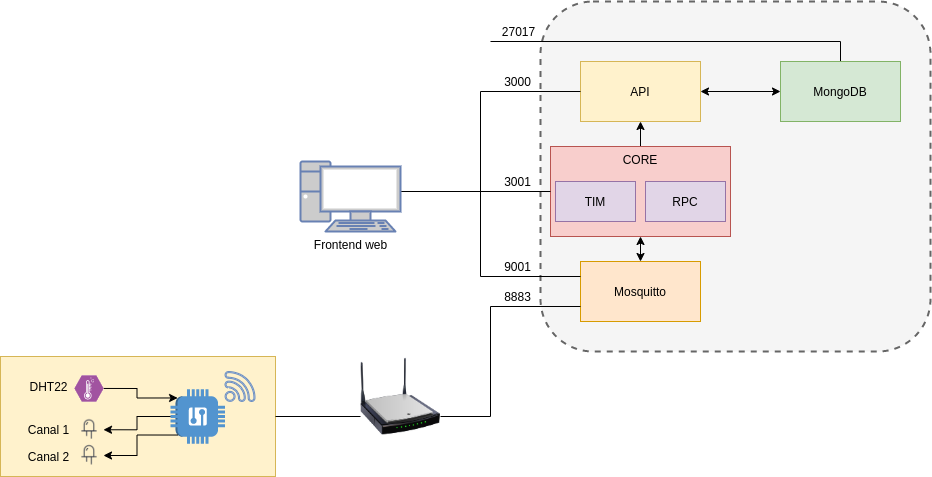

The diagram above was exported from draw.io. Its source (the exported page's mxGraphModel, read from the mxfile embedded in the PNG):
<mxGraphModel dx="2249" dy="800" grid="1" gridSize="5" guides="1" tooltips="1" connect="1" arrows="1" fold="1" page="1" pageScale="1" pageWidth="827" pageHeight="1169" math="0" shadow="0">
  <root>
    <mxCell id="0" />
    <mxCell id="1" parent="0" />
    <mxCell id="A6NDn2I2E7bO0uBSf-Am-11" value="" style="rounded=1;whiteSpace=wrap;html=1;fillColor=#f5f5f5;strokeColor=#666666;fontColor=#333333;dashed=1;strokeWidth=2;" parent="1" vertex="1">
      <mxGeometry x="230" y="250" width="390" height="350" as="geometry" />
    </mxCell>
    <mxCell id="A6NDn2I2E7bO0uBSf-Am-15" style="edgeStyle=orthogonalEdgeStyle;rounded=0;orthogonalLoop=1;jettySize=auto;html=1;exitX=0.5;exitY=0;exitDx=0;exitDy=0;startArrow=none;startFill=0;endArrow=none;endFill=0;" parent="1" source="A6NDn2I2E7bO0uBSf-Am-3" edge="1">
      <mxGeometry relative="1" as="geometry">
        <mxPoint x="180" y="290" as="targetPoint" />
        <Array as="points">
          <mxPoint x="530" y="290" />
        </Array>
      </mxGeometry>
    </mxCell>
    <mxCell id="A6NDn2I2E7bO0uBSf-Am-3" value="MongoDB" style="rounded=0;whiteSpace=wrap;html=1;fillColor=#d5e8d4;strokeColor=#82b366;" parent="1" vertex="1">
      <mxGeometry x="470" y="310" width="120" height="60" as="geometry" />
    </mxCell>
    <mxCell id="A6NDn2I2E7bO0uBSf-Am-9" style="edgeStyle=orthogonalEdgeStyle;rounded=0;orthogonalLoop=1;jettySize=auto;html=1;exitX=0.5;exitY=0;exitDx=0;exitDy=0;entryX=0.5;entryY=1;entryDx=0;entryDy=0;startArrow=classic;startFill=1;" parent="1" source="A6NDn2I2E7bO0uBSf-Am-4" target="A6NDn2I2E7bO0uBSf-Am-5" edge="1">
      <mxGeometry relative="1" as="geometry" />
    </mxCell>
    <mxCell id="A6NDn2I2E7bO0uBSf-Am-4" value="Mosquitto" style="rounded=0;whiteSpace=wrap;html=1;fillColor=#ffe6cc;strokeColor=#d79b00;" parent="1" vertex="1">
      <mxGeometry x="270" y="510" width="120" height="60" as="geometry" />
    </mxCell>
    <mxCell id="A6NDn2I2E7bO0uBSf-Am-8" style="edgeStyle=orthogonalEdgeStyle;rounded=0;orthogonalLoop=1;jettySize=auto;html=1;exitX=0.5;exitY=0;exitDx=0;exitDy=0;entryX=0.5;entryY=1;entryDx=0;entryDy=0;" parent="1" source="A6NDn2I2E7bO0uBSf-Am-5" target="A6NDn2I2E7bO0uBSf-Am-7" edge="1">
      <mxGeometry relative="1" as="geometry" />
    </mxCell>
    <mxCell id="A6NDn2I2E7bO0uBSf-Am-5" value="CORE" style="rounded=0;whiteSpace=wrap;html=1;fillColor=#f8cecc;strokeColor=#b85450;verticalAlign=top;" parent="1" vertex="1">
      <mxGeometry x="240" y="395" width="180" height="90" as="geometry" />
    </mxCell>
    <mxCell id="A6NDn2I2E7bO0uBSf-Am-10" style="edgeStyle=orthogonalEdgeStyle;rounded=0;orthogonalLoop=1;jettySize=auto;html=1;exitX=1;exitY=0.5;exitDx=0;exitDy=0;entryX=0;entryY=0.5;entryDx=0;entryDy=0;startArrow=classic;startFill=1;" parent="1" source="A6NDn2I2E7bO0uBSf-Am-7" target="A6NDn2I2E7bO0uBSf-Am-3" edge="1">
      <mxGeometry relative="1" as="geometry" />
    </mxCell>
    <mxCell id="A6NDn2I2E7bO0uBSf-Am-7" value="API" style="whiteSpace=wrap;html=1;fillColor=#fff2cc;strokeColor=#d6b656;" parent="1" vertex="1">
      <mxGeometry x="270" y="310" width="120" height="60" as="geometry" />
    </mxCell>
    <mxCell id="A6NDn2I2E7bO0uBSf-Am-16" value="8883" style="text;html=1;align=center;verticalAlign=middle;resizable=0;points=[];autosize=1;strokeColor=none;fillColor=none;" parent="1" vertex="1">
      <mxGeometry x="187" y="535" width="40" height="20" as="geometry" />
    </mxCell>
    <mxCell id="A6NDn2I2E7bO0uBSf-Am-20" value="9001" style="text;html=1;align=center;verticalAlign=middle;resizable=0;points=[];autosize=1;strokeColor=none;fillColor=none;" parent="1" vertex="1">
      <mxGeometry x="187" y="505" width="40" height="20" as="geometry" />
    </mxCell>
    <mxCell id="A6NDn2I2E7bO0uBSf-Am-21" value="3001" style="text;html=1;align=center;verticalAlign=middle;resizable=0;points=[];autosize=1;strokeColor=none;fillColor=none;" parent="1" vertex="1">
      <mxGeometry x="187" y="420" width="40" height="20" as="geometry" />
    </mxCell>
    <mxCell id="A6NDn2I2E7bO0uBSf-Am-22" value="3000" style="text;html=1;align=center;verticalAlign=middle;resizable=0;points=[];autosize=1;strokeColor=none;fillColor=none;" parent="1" vertex="1">
      <mxGeometry x="187" y="320" width="40" height="20" as="geometry" />
    </mxCell>
    <mxCell id="A6NDn2I2E7bO0uBSf-Am-23" value="27017" style="text;html=1;align=center;verticalAlign=middle;resizable=0;points=[];autosize=1;strokeColor=none;fillColor=none;" parent="1" vertex="1">
      <mxGeometry x="185" y="270" width="45" height="20" as="geometry" />
    </mxCell>
    <mxCell id="Agd7ViHtgYwSz6Ogg6ln-8" style="edgeStyle=orthogonalEdgeStyle;rounded=0;orthogonalLoop=1;jettySize=auto;html=1;exitX=1;exitY=0.5;exitDx=0;exitDy=0;exitPerimeter=0;endArrow=none;endFill=0;" parent="1" target="A6NDn2I2E7bO0uBSf-Am-5" edge="1">
      <mxGeometry relative="1" as="geometry">
        <mxPoint x="102" y="440" as="sourcePoint" />
        <Array as="points">
          <mxPoint x="102" y="440" />
          <mxPoint x="102" y="440" />
        </Array>
      </mxGeometry>
    </mxCell>
    <mxCell id="Agd7ViHtgYwSz6Ogg6ln-9" style="edgeStyle=orthogonalEdgeStyle;rounded=0;orthogonalLoop=1;jettySize=auto;html=1;exitX=1;exitY=0.5;exitDx=0;exitDy=0;exitPerimeter=0;entryX=0;entryY=0.5;entryDx=0;entryDy=0;endArrow=none;endFill=0;" parent="1" target="A6NDn2I2E7bO0uBSf-Am-7" edge="1">
      <mxGeometry relative="1" as="geometry">
        <mxPoint x="102" y="440" as="sourcePoint" />
        <Array as="points">
          <mxPoint x="170" y="440" />
          <mxPoint x="170" y="340" />
        </Array>
      </mxGeometry>
    </mxCell>
    <mxCell id="Agd7ViHtgYwSz6Ogg6ln-10" style="edgeStyle=orthogonalEdgeStyle;rounded=0;orthogonalLoop=1;jettySize=auto;html=1;exitX=1;exitY=0.5;exitDx=0;exitDy=0;exitPerimeter=0;entryX=0;entryY=0.25;entryDx=0;entryDy=0;endArrow=none;endFill=0;" parent="1" source="Agd7ViHtgYwSz6Ogg6ln-30" target="A6NDn2I2E7bO0uBSf-Am-4" edge="1">
      <mxGeometry relative="1" as="geometry">
        <mxPoint x="102" y="440" as="sourcePoint" />
        <Array as="points">
          <mxPoint x="90" y="440" />
          <mxPoint x="170" y="440" />
          <mxPoint x="170" y="525" />
        </Array>
      </mxGeometry>
    </mxCell>
    <mxCell id="Agd7ViHtgYwSz6Ogg6ln-27" style="edgeStyle=orthogonalEdgeStyle;rounded=0;orthogonalLoop=1;jettySize=auto;html=1;exitX=1;exitY=0.75;exitDx=0;exitDy=0;entryX=0;entryY=0.75;entryDx=0;entryDy=0;endArrow=none;endFill=0;" parent="1" source="Agd7ViHtgYwSz6Ogg6ln-12" target="A6NDn2I2E7bO0uBSf-Am-4" edge="1">
      <mxGeometry relative="1" as="geometry">
        <Array as="points">
          <mxPoint x="180" y="665" />
          <mxPoint x="180" y="555" />
        </Array>
      </mxGeometry>
    </mxCell>
    <mxCell id="Agd7ViHtgYwSz6Ogg6ln-12" value="" style="image;html=1;image=img/lib/clip_art/networking/Wireless_Router_N_128x128.png" parent="1" vertex="1">
      <mxGeometry x="50" y="605" width="80" height="80" as="geometry" />
    </mxCell>
    <mxCell id="Agd7ViHtgYwSz6Ogg6ln-25" value="" style="group" parent="1" vertex="1" connectable="0">
      <mxGeometry x="-310" y="605" width="275" height="120" as="geometry" />
    </mxCell>
    <mxCell id="Agd7ViHtgYwSz6Ogg6ln-14" value="" style="rounded=0;whiteSpace=wrap;html=1;fillColor=#fff2cc;strokeColor=#d6b656;" parent="Agd7ViHtgYwSz6Ogg6ln-25" vertex="1">
      <mxGeometry width="275" height="120" as="geometry" />
    </mxCell>
    <mxCell id="Agd7ViHtgYwSz6Ogg6ln-11" value="" style="outlineConnect=0;dashed=0;verticalLabelPosition=bottom;verticalAlign=top;align=center;html=1;shape=mxgraph.aws3.generic;fillColor=#5294CF;gradientColor=none;direction=south;" parent="Agd7ViHtgYwSz6Ogg6ln-25" vertex="1">
      <mxGeometry x="170" y="32.75" width="54.5" height="54.5" as="geometry" />
    </mxCell>
    <mxCell id="Agd7ViHtgYwSz6Ogg6ln-15" value="" style="sketch=0;pointerEvents=1;shadow=0;dashed=0;html=1;strokeColor=#6c8ebf;fillColor=#dae8fc;aspect=fixed;labelPosition=center;verticalLabelPosition=bottom;verticalAlign=top;align=center;outlineConnect=0;shape=mxgraph.vvd.wi_fi;" parent="Agd7ViHtgYwSz6Ogg6ln-25" vertex="1">
      <mxGeometry x="224.5" y="15" width="30" height="30" as="geometry" />
    </mxCell>
    <mxCell id="Agd7ViHtgYwSz6Ogg6ln-16" value="" style="shape=image;html=1;verticalAlign=top;verticalLabelPosition=bottom;labelBackgroundColor=#ffffff;imageAspect=0;aspect=fixed;image=https://cdn2.iconfinder.com/data/icons/electronic-13/480/6-electronic-led-icon-2-128.png" parent="Agd7ViHtgYwSz6Ogg6ln-25" vertex="1">
      <mxGeometry x="75" y="59.25" width="28" height="28" as="geometry" />
    </mxCell>
    <mxCell id="Agd7ViHtgYwSz6Ogg6ln-23" style="edgeStyle=orthogonalEdgeStyle;rounded=0;orthogonalLoop=1;jettySize=auto;html=1;exitX=0.5;exitY=1;exitDx=0;exitDy=0;exitPerimeter=0;entryX=1;entryY=0.5;entryDx=0;entryDy=0;endArrow=classic;endFill=1;" parent="Agd7ViHtgYwSz6Ogg6ln-25" source="Agd7ViHtgYwSz6Ogg6ln-11" target="Agd7ViHtgYwSz6Ogg6ln-16" edge="1">
      <mxGeometry relative="1" as="geometry" />
    </mxCell>
    <mxCell id="Agd7ViHtgYwSz6Ogg6ln-17" value="" style="shape=image;html=1;verticalAlign=top;verticalLabelPosition=bottom;labelBackgroundColor=#ffffff;imageAspect=0;aspect=fixed;image=https://cdn2.iconfinder.com/data/icons/electronic-13/480/6-electronic-led-icon-2-128.png" parent="Agd7ViHtgYwSz6Ogg6ln-25" vertex="1">
      <mxGeometry x="75" y="85" width="28" height="28" as="geometry" />
    </mxCell>
    <mxCell id="Agd7ViHtgYwSz6Ogg6ln-24" style="edgeStyle=orthogonalEdgeStyle;rounded=0;orthogonalLoop=1;jettySize=auto;html=1;exitX=0.84;exitY=0.87;exitDx=0;exitDy=0;exitPerimeter=0;entryX=1;entryY=0.5;entryDx=0;entryDy=0;endArrow=classic;endFill=1;" parent="Agd7ViHtgYwSz6Ogg6ln-25" source="Agd7ViHtgYwSz6Ogg6ln-11" target="Agd7ViHtgYwSz6Ogg6ln-17" edge="1">
      <mxGeometry relative="1" as="geometry" />
    </mxCell>
    <mxCell id="Agd7ViHtgYwSz6Ogg6ln-18" value="Canal 1" style="text;html=1;align=center;verticalAlign=middle;resizable=0;points=[];autosize=1;strokeColor=none;fillColor=none;" parent="Agd7ViHtgYwSz6Ogg6ln-25" vertex="1">
      <mxGeometry x="20" y="63.25" width="55" height="20" as="geometry" />
    </mxCell>
    <mxCell id="Agd7ViHtgYwSz6Ogg6ln-19" value="Canal 2" style="text;html=1;align=center;verticalAlign=middle;resizable=0;points=[];autosize=1;strokeColor=none;fillColor=none;" parent="Agd7ViHtgYwSz6Ogg6ln-25" vertex="1">
      <mxGeometry x="20" y="90" width="55" height="20" as="geometry" />
    </mxCell>
    <mxCell id="Agd7ViHtgYwSz6Ogg6ln-22" style="edgeStyle=orthogonalEdgeStyle;rounded=0;orthogonalLoop=1;jettySize=auto;html=1;exitX=1;exitY=0.5;exitDx=0;exitDy=0;exitPerimeter=0;entryX=0.16;entryY=0.87;entryDx=0;entryDy=0;entryPerimeter=0;endArrow=classic;endFill=1;" parent="Agd7ViHtgYwSz6Ogg6ln-25" source="Agd7ViHtgYwSz6Ogg6ln-20" target="Agd7ViHtgYwSz6Ogg6ln-11" edge="1">
      <mxGeometry relative="1" as="geometry" />
    </mxCell>
    <mxCell id="Agd7ViHtgYwSz6Ogg6ln-20" value="" style="verticalLabelPosition=bottom;sketch=0;html=1;fillColor=#A153A0;strokeColor=#ffffff;verticalAlign=top;align=center;points=[[0,0.5,0],[0.125,0.25,0],[0.25,0,0],[0.5,0,0],[0.75,0,0],[0.875,0.25,0],[1,0.5,0],[0.875,0.75,0],[0.75,1,0],[0.5,1,0],[0.125,0.75,0]];pointerEvents=1;shape=mxgraph.cisco_safe.compositeIcon;bgIcon=mxgraph.cisco_safe.design.blank_device;resIcon=mxgraph.cisco_safe.design.sensor;" parent="Agd7ViHtgYwSz6Ogg6ln-25" vertex="1">
      <mxGeometry x="74" y="18.899999999999977" width="29" height="26.1" as="geometry" />
    </mxCell>
    <mxCell id="Agd7ViHtgYwSz6Ogg6ln-21" value="DHT22" style="text;html=1;align=center;verticalAlign=middle;resizable=0;points=[];autosize=1;strokeColor=none;fillColor=none;" parent="Agd7ViHtgYwSz6Ogg6ln-25" vertex="1">
      <mxGeometry x="23" y="20" width="50" height="20" as="geometry" />
    </mxCell>
    <mxCell id="Agd7ViHtgYwSz6Ogg6ln-26" style="edgeStyle=orthogonalEdgeStyle;rounded=0;orthogonalLoop=1;jettySize=auto;html=1;exitX=1;exitY=0.5;exitDx=0;exitDy=0;entryX=0;entryY=0.75;entryDx=0;entryDy=0;endArrow=none;endFill=0;" parent="1" source="Agd7ViHtgYwSz6Ogg6ln-14" target="Agd7ViHtgYwSz6Ogg6ln-12" edge="1">
      <mxGeometry relative="1" as="geometry" />
    </mxCell>
    <mxCell id="Agd7ViHtgYwSz6Ogg6ln-28" value="TIM" style="rounded=0;whiteSpace=wrap;html=1;fillColor=#e1d5e7;strokeColor=#9673a6;" parent="1" vertex="1">
      <mxGeometry x="245" y="430" width="80" height="40" as="geometry" />
    </mxCell>
    <mxCell id="Agd7ViHtgYwSz6Ogg6ln-29" value="RPC" style="rounded=0;whiteSpace=wrap;html=1;fillColor=#e1d5e7;strokeColor=#9673a6;" parent="1" vertex="1">
      <mxGeometry x="335" y="430" width="80" height="40" as="geometry" />
    </mxCell>
    <mxCell id="Agd7ViHtgYwSz6Ogg6ln-30" value="Frontend web" style="fontColor=#000000;verticalAlign=top;verticalLabelPosition=bottom;labelPosition=center;align=center;html=1;outlineConnect=0;fillColor=#CCCCCC;strokeColor=#6881B3;gradientColor=none;gradientDirection=north;strokeWidth=2;shape=mxgraph.networks.pc;" parent="1" vertex="1">
      <mxGeometry x="-10" y="410" width="100" height="70" as="geometry" />
    </mxCell>
  </root>
</mxGraphModel>